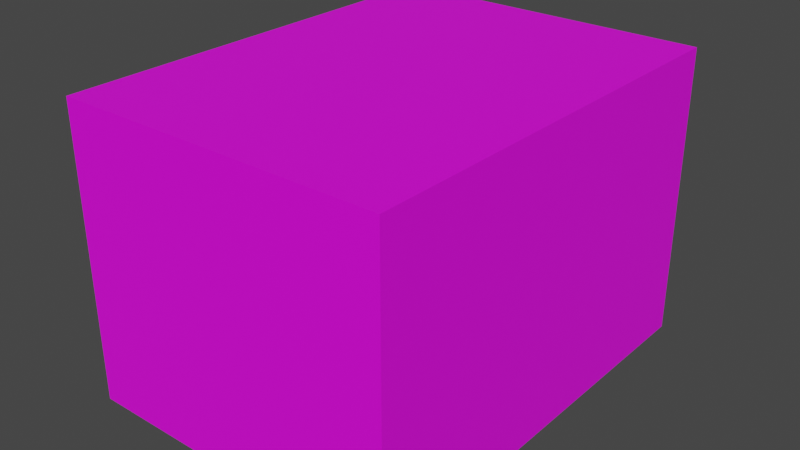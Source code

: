 # Source: 6M_cube.blend  (saved by Blender 2.93.21; exported with 4.5.12 LTS)
import bpy
from mathutils import Matrix  # noqa: F401  (used for matrix-valued properties, if any)

bpy.ops.wm.read_factory_settings(use_empty=True)
scene = bpy.context.scene
scene.name = 'Scene'

# ---- collections
col_collection = bpy.data.collections.new('Collection'); scene.collection.children.link(col_collection)

# ---- images (referenced by path relative to the original .blend; pixels are not part of the script)
import os
ASSET_DIR = os.environ.get("B2B_ASSET_DIR", "")  # directory of the original .blend (textures are referenced by path, not embedded)
HERE = os.path.dirname(os.path.abspath(__file__))  # packed textures are extracted next to this script under _unpacked/

def load_image(name, relpath, width, height, colorspace="sRGB"):
    """Load a texture the original file referenced (path relative to the .blend, or extracted next to this script)."""
    p = next((c for c in (os.path.join(HERE, relpath), os.path.join(ASSET_DIR, relpath)) if relpath and os.path.exists(c)), "")
    if p:
        img = bpy.data.images.load(p, check_existing=True)
        img.name = name
    else:  # same state as the original file: an image datablock whose file is absent (Cycles renders it pink)
        img = bpy.data.images.new(name, width, height)
        img.source = "FILE"
        img.filepath = "//" + (relpath or name)
    img.colorspace_settings.name = colorspace
    return img
img_1m_jpg = load_image('1M.jpg', 'imgs/1M.jpg', 1024, 1024, 'sRGB')

# ---- materials (node trees are filled in below, after node groups)
mat_material_001 = bpy.data.materials.new('Material.001')
mat_material_001.use_transparent_shadow = False

# ---- material node trees
mat_material_001.use_nodes = True; mat_material_001.node_tree.nodes.clear()
_N = mat_material_001.node_tree.nodes; _L = mat_material_001.node_tree.links
n0 = _N.new('ShaderNodeBsdfPrincipled'); n0.name = 'Principled BSDF'; n0.location = (10, 300)
n0.distribution = 'GGX'
n0.subsurface_method = 'BURLEY'
n0.inputs[3].default_value = 1.45
n0.inputs[27].default_value = (0.0, 0.0, 0.0, 1.0)
n0.inputs[28].default_value = 1.0
n1 = _N.new('ShaderNodeOutputMaterial'); n1.name = 'Material Output'; n1.location = (300, 300)
n2 = _N.new('ShaderNodeTexImage'); n2.name = 'Image Texture'; n2.location = (-280, 260)
n2.image = img_1m_jpg
_L.new(n0.outputs[0], n1.inputs[0])
_L.new(n2.outputs[0], n0.inputs[0])
n1.is_active_output = True

# ---- world
world_world = bpy.data.worlds.new('World'); scene.world = world_world
world_world.use_nodes = True; world_world.node_tree.nodes.clear()
_N = world_world.node_tree.nodes; _L = world_world.node_tree.links
n0 = _N.new('ShaderNodeOutputWorld'); n0.name = 'World Output'; n0.location = (300, 300)
n1 = _N.new('ShaderNodeBackground'); n1.name = 'Background'; n1.location = (10, 300)
n1.inputs[0].default_value = (0.05088, 0.05088, 0.05088, 1.0)
_L.new(n1.outputs[0], n0.inputs[0])
n0.is_active_output = True
world_world.color = (0.05088, 0.05088, 0.05088)
world_world.use_sun_shadow = False
world_world.sun_shadow_jitter_overblur = 0.0

# ---- meshes
me_cube_001 = bpy.data.meshes.new('Cube.001')
me_cube_001.from_pydata([(-0.5096, -2.746, -1.2), (-0.5096, 3.37, -1.2), (-0.5096, 3.37, 0.8001), (1.49, -2.746, -1.2), (1.49, -2.746, 0.8001), (1.49, 3.37, -1.2), (1.49, 3.37, 0.8001), (0.4904, 3.37, -1.2), (0.4904, 3.37, 0.8001), (0.4904, -2.746, -1.2), (-0.5096, 1.332, -1.2), (-0.5096, -0.7071, -1.2), (1.49, -0.7071, -1.2), (1.49, 1.332, -1.2), (1.49, 1.332, 0.8001), (1.49, -0.7071, 0.8001), (0.4904, 1.332, -1.2), (0.4904, -0.7071, -1.2), (-0.5096, -3.37, -1.2), (-0.5096, -3.37, 0.8001), (1.49, -3.37, 0.8001), (1.49, -3.37, -1.2), (0.4904, -3.37, -1.2), (0.4904, -3.37, 0.8001), (-1.49, -0.7071, -1.2), (-1.49, -2.746, -1.2), (-1.49, -2.746, 0.8001), (-1.49, 1.332, 0.8001), (-1.49, 3.37, 0.8001), (-1.49, 3.37, -1.2), (-1.49, 1.332, -1.2), (-1.49, -0.7071, 0.8001), (-1.49, -3.37, -1.2), (-1.49, -3.37, 0.8001), (-1.49, 3.37, 1.2), (-0.5096, 3.37, 1.2), (-0.5096, 1.332, 1.2), (0.4904, 3.37, 1.2), (1.49, 3.37, 1.2), (1.49, -0.7071, 1.2), (1.49, -2.746, 1.2), (0.4904, -2.746, 1.2), (-0.5096, -2.746, 1.2), (0.4904, -0.7071, 1.2), (-0.5096, -0.7071, 1.2), (1.49, 1.332, 1.2), (0.4904, 1.332, 1.2), (0.4904, -3.37, 1.2), (-0.5096, -3.37, 1.2), (1.49, -3.37, 1.2), (-1.49, 1.332, 1.2), (-1.49, -2.746, 1.2), (-1.49, -0.7071, 1.2), (-1.49, -3.37, 1.2)], [], [(0, 18, 32, 25), (7, 8, 6, 5), (12, 15, 4, 3), (18, 19, 33, 32), (17, 12, 3, 9), (2, 28, 34, 35), (4, 15, 39, 40), (11, 17, 9, 0), (0, 9, 22, 18), (1, 2, 8, 7), (1, 7, 16, 10), (10, 16, 17, 11), (28, 27, 50, 34), (8, 2, 35, 37), (6, 8, 37, 38), (15, 14, 45, 39), (7, 5, 13, 16), (16, 13, 12, 17), (5, 6, 14, 13), (13, 14, 15, 12), (2, 1, 29, 28), (1, 10, 30, 29), (22, 23, 19, 18), (21, 20, 23, 22), (9, 3, 21, 22), (23, 20, 49, 47), (27, 31, 52, 50), (3, 4, 20, 21), (30, 27, 28, 29), (26, 25, 32, 33), (25, 26, 31, 24), (24, 31, 27, 30), (11, 0, 25, 24), (10, 11, 24, 30), (14, 6, 38, 45), (20, 4, 40, 49), (31, 26, 51, 52), (19, 23, 47, 48), (43, 44, 42, 41), (39, 43, 41, 40), (38, 37, 46, 45), (45, 46, 43, 39), (37, 35, 36, 46), (46, 36, 44, 43), (40, 41, 47, 49), (41, 42, 48, 47), (48, 42, 51, 53), (42, 44, 52, 51), (36, 35, 34, 50), (44, 36, 50, 52), (26, 33, 53, 51), (33, 19, 48, 53)])
_uv = me_cube_001.uv_layers.new(name='UVMap')
_uv.uv.foreach_set('vector', [0.125, 0.75, 0.125, 0.75, 0.125, 0.75, 0.125, 0.75, 0.3019, 0.2599, 0.3019, 1.001, 5.633e-05, 1.001, 5.633e-05, 0.2599, 0.7842, 1.0, 0.7842, 0.2441, 1.0, 0.2441, 1.0, 1.0, 0.3014, 0.9996, 0.3014, 0.2606, 0.6014, 0.2606, 0.6014, 0.9996, 0.25, 0.6667, 0.375, 0.6667, 0.375, 0.75, 0.25, 0.75, 0.001753, 0.2597, 0.3025, 0.2597, 0.3025, 0.4081, 0.001753, 0.4081, 0.9995, 0.5467, 0.7868, 0.5467, 0.7868, 0.3953, 0.9995, 0.3953, 0.125, 0.6667, 0.25, 0.6667, 0.25, 0.75, 0.125, 0.75, 0.125, 0.75, 0.25, 0.75, 0.25, 0.75, 0.125, 0.75, 0.2974, 0.2587, 0.2974, 0.9995, -0.0007693, 0.9995, -0.0007693, 0.2587, 0.125, 0.5, 0.25, 0.5, 0.25, 0.5833, 0.125, 0.5833, 0.125, 0.5833, 0.25, 0.5833, 0.25, 0.6667, 0.125, 0.6667, 0.7864, 0.2433, 0.9992, 0.2433, 0.9992, 0.3974, 0.7864, 0.3974, -0.0002108, 0.41, 0.2984, 0.41, 0.2984, 0.5558, -0.0002108, 0.5558, -0.00227, 0.4082, 0.2975, 0.4082, 0.2975, 0.5546, -0.00227, 0.5546, 0.9992, 0.5475, 0.7866, 0.5475, 0.7866, 0.3945, 0.9992, 0.3945, 0.25, 0.5, 0.375, 0.5, 0.375, 0.5833, 0.25, 0.5833, 0.25, 0.5833, 0.375, 0.5833, 0.375, 0.6667, 0.25, 0.6667, 0.7852, 1.0, 0.7852, 0.2441, 0.9994, 0.2441, 0.9994, 1.0, 0.7886, 1.0, 0.7886, 0.2441, 1.001, 0.2441, 1.001, 1.0, 2.98e-07, 1.0, -5.96e-08, 0.2584, 0.3058, 0.2584, 0.3058, 1.0, 0.125, 0.5, 0.125, 0.5833, 0.125, 0.5833, 0.125, 0.5, 0.3031, 1.0, 0.3031, 0.2574, 0.6032, 0.2574, 0.6032, 1.0, 0.293, 1.0, 0.293, 0.2617, 0.6016, 0.2617, 0.6016, 1.0, 0.25, 0.75, 0.375, 0.75, 0.375, 0.75, 0.25, 0.75, 0.6041, 0.5593, 0.3025, 0.5593, 0.3025, 0.4083, 0.6041, 0.4083, 0.7869, 0.2435, 0.9999, 0.2435, 0.9999, 0.3969, 0.7869, 0.3969, 0.9317, 1.002, 0.9317, 0.2434, 0.999, 0.2434, 0.999, 1.002, 0.7852, 0.9987, 0.7852, 0.2442, 0.9997, 0.2442, 0.9997, 0.9987, 0.7906, 1.001, 0.7906, 0.2436, 0.85, 0.2436, 0.85, 1.001, 0.7841, 0.9987, 0.7841, 0.2442, 1.0, 0.2442, 1.0, 0.9987, 0.7862, 0.9987, 0.7862, 0.2442, 1.001, 0.2442, 1.001, 0.9987, 0.125, 0.6667, 0.125, 0.75, 0.125, 0.75, 0.125, 0.6667, 0.125, 0.5833, 0.125, 0.6667, 0.125, 0.6667, 0.125, 0.5833, 0.9997, 0.5467, 0.7863, 0.5467, 0.7863, 0.3968, 0.9997, 0.3968, 0.8504, 0.5475, 0.7871, 0.5475, 0.7871, 0.3937, 0.8504, 0.3937, 0.7845, 0.2436, 0.9999, 0.2436, 0.9999, 0.394, 0.7845, 0.394, 0.6037, 0.5583, 0.2999, 0.5583, 0.2999, 0.4085, 0.6037, 0.4085, 0.75, 0.6667, 0.875, 0.6667, 0.875, 0.75, 0.75, 0.75, 0.625, 0.6667, 0.75, 0.6667, 0.75, 0.75, 0.625, 0.75, 0.625, 0.5, 0.75, 0.5, 0.75, 0.5833, 0.625, 0.5833, 0.625, 0.5833, 0.75, 0.5833, 0.75, 0.6667, 0.625, 0.6667, 0.75, 0.5, 0.875, 0.5, 0.875, 0.5833, 0.75, 0.5833, 0.75, 0.5833, 0.875, 0.5833, 0.875, 0.6667, 0.75, 0.6667, 0.625, 0.75, 0.75, 0.75, 0.75, 0.75, 0.625, 0.75, 0.75, 0.75, 0.875, 0.75, 0.875, 0.75, 0.75, 0.75, 0.875, 0.75, 0.875, 0.75, 0.875, 0.75, 0.875, 0.75, 0.875, 0.75, 0.875, 0.6667, 0.875, 0.6667, 0.875, 0.75, 0.875, 0.5833, 0.875, 0.5, 0.875, 0.5, 0.875, 0.5833, 0.875, 0.6667, 0.875, 0.5833, 0.875, 0.5833, 0.875, 0.6667, 0.7855, 0.2442, 0.8499, 0.2442, 0.8499, 0.3964, 0.7855, 0.3964, 0.6022, 0.4068, 0.2999, 0.4068, 0.2999, 0.2594, 0.6022, 0.2594])
me_cube_001.materials.append(mat_material_001)
me_cube_001.use_remesh_fix_poles = True
me_cube_001.use_remesh_preserve_attributes = False
me_cube_001.update()

# ---- objects
ob_cube_001 = bpy.data.objects.new('Cube.001', me_cube_001)

# ---- transforms, parenting, visibility, modifiers, constraints
ob_cube_001.location = (0.0, 0.0, 0.0)
ob_cube_001.scale = (2.641, 1.543, 2.93)

# ---- collection membership
col_collection.objects.link(ob_cube_001)

# ---- scene / render settings (as saved in the file)
scene.frame_start = 1; scene.frame_end = 250; scene.frame_set(21)
scene.render.engine = 'BLENDER_EEVEE_NEXT'
scene.cycles.use_denoising = False
scene.cycles.samples = 128
scene.cycles.sampling_pattern = 'TABULATED_SOBOL'
scene.cycles.use_adaptive_sampling = False
scene.cycles.use_light_tree = False
scene.view_settings.view_transform = 'Filmic'
bpy.context.view_layer.update()

# ---- added for rendering (the .blend has no active camera and no usable light): camera, sun
cam_auto = bpy.data.cameras.new('AutoCamera')
cam_auto.lens = 50.0
cam_auto.sensor_width = 36.0
cam_auto.clip_end = 1000.0
ob_auto_camera = bpy.data.objects.new('AutoCamera', cam_auto)
scene.collection.objects.link(ob_auto_camera)
ob_auto_camera.location = (13.7094, -16.4512, 10.9675)
ob_auto_camera.rotation_euler = (1.09748, -7.21219e-08, 0.694738)
scene.camera = ob_auto_camera
light_auto_sun = bpy.data.lights.new('AutoSun', 'SUN')
light_auto_sun.energy = 3.0
light_auto_sun.angle = 0.0523599
ob_auto_sun = bpy.data.objects.new('AutoSun', light_auto_sun)
scene.collection.objects.link(ob_auto_sun)
ob_auto_sun.rotation_euler = (0.872665, 0.174533, 0.523599)
bpy.context.view_layer.update()
